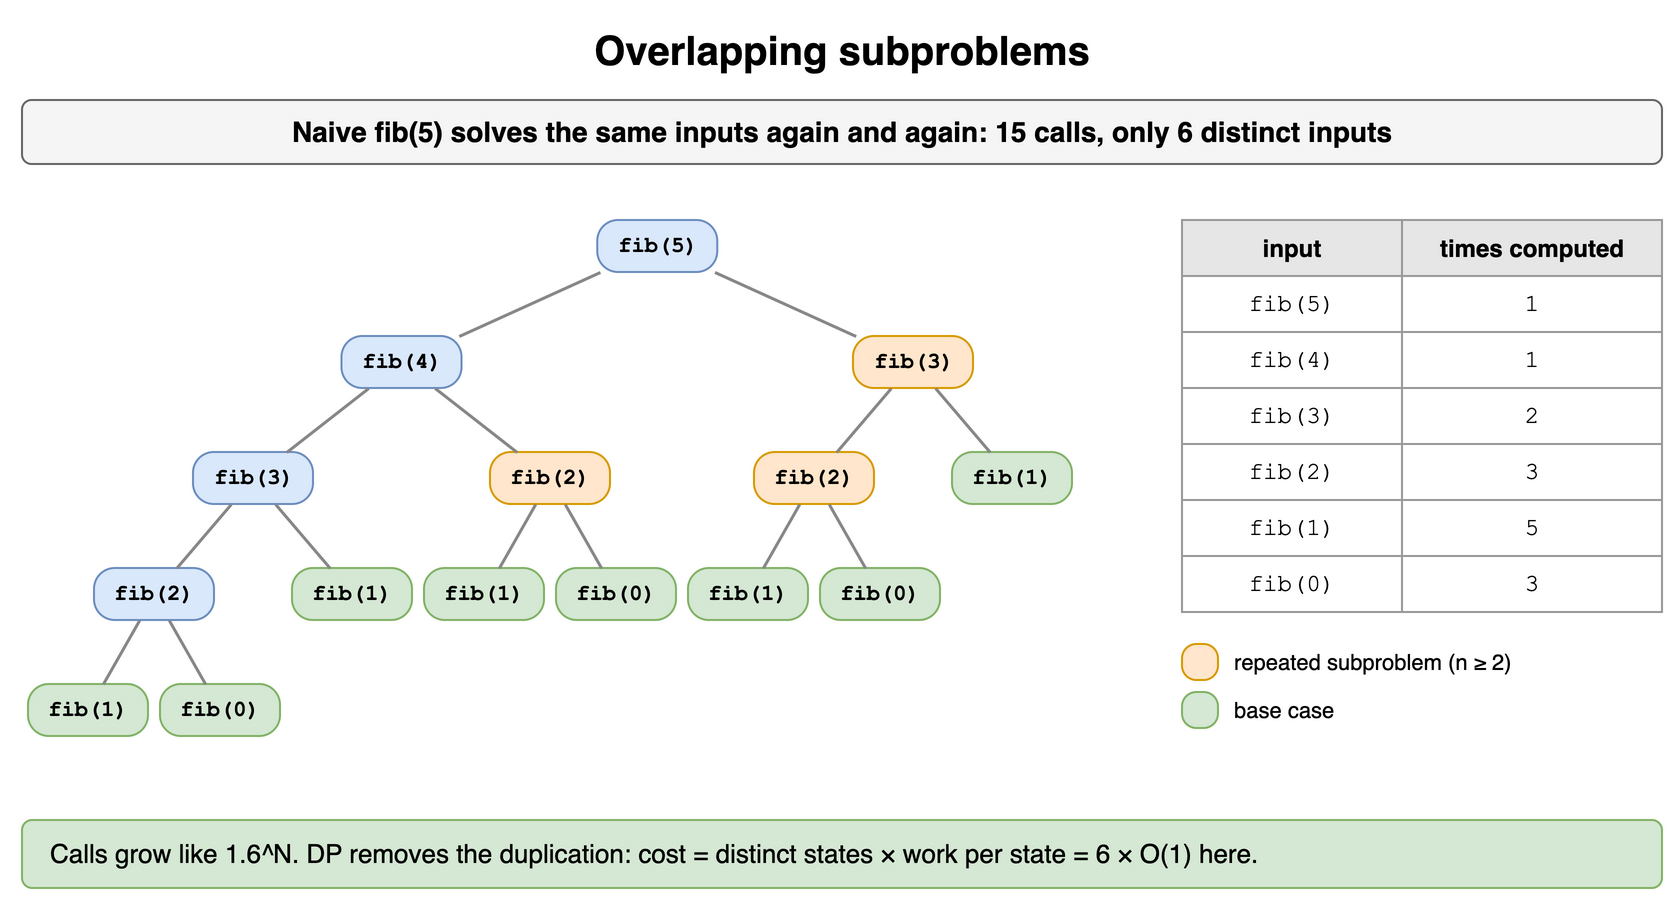

The diagram above was exported from draw.io. Its source (the exported page's mxGraphModel, read from the mxfile embedded in the PNG):
<mxGraphModel dx="900" dy="460" grid="1" gridSize="10" guides="1" tooltips="1" connect="1" arrows="1" fold="1" page="1" pageScale="1" pageWidth="900" pageHeight="460" math="0" shadow="0">
  <root>
    <mxCell id="0" />
    <mxCell id="1" parent="0" />
    <mxCell id="r91" value="Overlapping subproblems" style="text;html=1;align=center;verticalAlign=middle;whiteSpace=wrap;fontSize=20;fontStyle=1;" vertex="1" parent="1">
      <mxGeometry x="40" y="10" width="820" height="30" as="geometry" />
    </mxCell>
    <mxCell id="r92" value="Naive fib(5) solves the same inputs again and again: 15 calls, only 6 distinct inputs" style="rounded=1;whiteSpace=wrap;html=1;fillColor=#f5f5f5;strokeColor=#666666;fontStyle=1;fontSize=14;" vertex="1" parent="1">
      <mxGeometry x="40" y="50" width="820" height="32" as="geometry" />
    </mxCell>
    <mxCell id="r93" value="fib(5)" style="rounded=1;arcSize=40;whiteSpace=wrap;html=1;fontFamily=Courier New;fontStyle=1;fontSize=11;fillColor=#dae8fc;strokeColor=#6c8ebf;" vertex="1" parent="1">
      <mxGeometry x="327.625" y="110" width="60" height="26" as="geometry" />
    </mxCell>
    <mxCell id="r94" value="fib(4)" style="rounded=1;arcSize=40;whiteSpace=wrap;html=1;fontFamily=Courier New;fontStyle=1;fontSize=11;fillColor=#dae8fc;strokeColor=#6c8ebf;" vertex="1" parent="1">
      <mxGeometry x="199.75" y="168" width="60" height="26" as="geometry" />
    </mxCell>
    <mxCell id="r95" value="fib(3)" style="rounded=1;arcSize=40;whiteSpace=wrap;html=1;fontFamily=Courier New;fontStyle=1;fontSize=11;fillColor=#dae8fc;strokeColor=#6c8ebf;" vertex="1" parent="1">
      <mxGeometry x="125.5" y="226" width="60" height="26" as="geometry" />
    </mxCell>
    <mxCell id="r96" value="fib(2)" style="rounded=1;arcSize=40;whiteSpace=wrap;html=1;fontFamily=Courier New;fontStyle=1;fontSize=11;fillColor=#dae8fc;strokeColor=#6c8ebf;" vertex="1" parent="1">
      <mxGeometry x="76.0" y="284" width="60" height="26" as="geometry" />
    </mxCell>
    <mxCell id="r97" value="fib(1)" style="rounded=1;arcSize=40;whiteSpace=wrap;html=1;fontFamily=Courier New;fontStyle=1;fontSize=11;fillColor=#d5e8d4;strokeColor=#82b366;" vertex="1" parent="1">
      <mxGeometry x="43.0" y="342" width="60" height="26" as="geometry" />
    </mxCell>
    <mxCell id="r98" value="fib(0)" style="rounded=1;arcSize=40;whiteSpace=wrap;html=1;fontFamily=Courier New;fontStyle=1;fontSize=11;fillColor=#d5e8d4;strokeColor=#82b366;" vertex="1" parent="1">
      <mxGeometry x="109.0" y="342" width="60" height="26" as="geometry" />
    </mxCell>
    <mxCell id="r99" value="fib(1)" style="rounded=1;arcSize=40;whiteSpace=wrap;html=1;fontFamily=Courier New;fontStyle=1;fontSize=11;fillColor=#d5e8d4;strokeColor=#82b366;" vertex="1" parent="1">
      <mxGeometry x="175.0" y="284" width="60" height="26" as="geometry" />
    </mxCell>
    <mxCell id="r910" value="fib(2)" style="rounded=1;arcSize=40;whiteSpace=wrap;html=1;fontFamily=Courier New;fontStyle=1;fontSize=11;fillColor=#ffe6cc;strokeColor=#d79b00;" vertex="1" parent="1">
      <mxGeometry x="274.0" y="226" width="60" height="26" as="geometry" />
    </mxCell>
    <mxCell id="r911" value="fib(1)" style="rounded=1;arcSize=40;whiteSpace=wrap;html=1;fontFamily=Courier New;fontStyle=1;fontSize=11;fillColor=#d5e8d4;strokeColor=#82b366;" vertex="1" parent="1">
      <mxGeometry x="241.0" y="284" width="60" height="26" as="geometry" />
    </mxCell>
    <mxCell id="r912" value="fib(0)" style="rounded=1;arcSize=40;whiteSpace=wrap;html=1;fontFamily=Courier New;fontStyle=1;fontSize=11;fillColor=#d5e8d4;strokeColor=#82b366;" vertex="1" parent="1">
      <mxGeometry x="307.0" y="284" width="60" height="26" as="geometry" />
    </mxCell>
    <mxCell id="r913" value="fib(3)" style="rounded=1;arcSize=40;whiteSpace=wrap;html=1;fontFamily=Courier New;fontStyle=1;fontSize=11;fillColor=#ffe6cc;strokeColor=#d79b00;" vertex="1" parent="1">
      <mxGeometry x="455.5" y="168" width="60" height="26" as="geometry" />
    </mxCell>
    <mxCell id="r914" value="fib(2)" style="rounded=1;arcSize=40;whiteSpace=wrap;html=1;fontFamily=Courier New;fontStyle=1;fontSize=11;fillColor=#ffe6cc;strokeColor=#d79b00;" vertex="1" parent="1">
      <mxGeometry x="406.0" y="226" width="60" height="26" as="geometry" />
    </mxCell>
    <mxCell id="r915" value="fib(1)" style="rounded=1;arcSize=40;whiteSpace=wrap;html=1;fontFamily=Courier New;fontStyle=1;fontSize=11;fillColor=#d5e8d4;strokeColor=#82b366;" vertex="1" parent="1">
      <mxGeometry x="373.0" y="284" width="60" height="26" as="geometry" />
    </mxCell>
    <mxCell id="r916" value="fib(0)" style="rounded=1;arcSize=40;whiteSpace=wrap;html=1;fontFamily=Courier New;fontStyle=1;fontSize=11;fillColor=#d5e8d4;strokeColor=#82b366;" vertex="1" parent="1">
      <mxGeometry x="439.0" y="284" width="60" height="26" as="geometry" />
    </mxCell>
    <mxCell id="r917" value="fib(1)" style="rounded=1;arcSize=40;whiteSpace=wrap;html=1;fontFamily=Courier New;fontStyle=1;fontSize=11;fillColor=#d5e8d4;strokeColor=#82b366;" vertex="1" parent="1">
      <mxGeometry x="505.0" y="226" width="60" height="26" as="geometry" />
    </mxCell>
    <mxCell id="r918" value="" style="endArrow=none;html=1;strokeWidth=1.5;strokeColor=#888888;" edge="1" parent="1" source="r96" target="r97">
      <mxGeometry relative="1" as="geometry" />
    </mxCell>
    <mxCell id="r919" value="" style="endArrow=none;html=1;strokeWidth=1.5;strokeColor=#888888;" edge="1" parent="1" source="r96" target="r98">
      <mxGeometry relative="1" as="geometry" />
    </mxCell>
    <mxCell id="r920" value="" style="endArrow=none;html=1;strokeWidth=1.5;strokeColor=#888888;" edge="1" parent="1" source="r95" target="r96">
      <mxGeometry relative="1" as="geometry" />
    </mxCell>
    <mxCell id="r921" value="" style="endArrow=none;html=1;strokeWidth=1.5;strokeColor=#888888;" edge="1" parent="1" source="r95" target="r99">
      <mxGeometry relative="1" as="geometry" />
    </mxCell>
    <mxCell id="r922" value="" style="endArrow=none;html=1;strokeWidth=1.5;strokeColor=#888888;" edge="1" parent="1" source="r94" target="r95">
      <mxGeometry relative="1" as="geometry" />
    </mxCell>
    <mxCell id="r923" value="" style="endArrow=none;html=1;strokeWidth=1.5;strokeColor=#888888;" edge="1" parent="1" source="r910" target="r911">
      <mxGeometry relative="1" as="geometry" />
    </mxCell>
    <mxCell id="r924" value="" style="endArrow=none;html=1;strokeWidth=1.5;strokeColor=#888888;" edge="1" parent="1" source="r910" target="r912">
      <mxGeometry relative="1" as="geometry" />
    </mxCell>
    <mxCell id="r925" value="" style="endArrow=none;html=1;strokeWidth=1.5;strokeColor=#888888;" edge="1" parent="1" source="r94" target="r910">
      <mxGeometry relative="1" as="geometry" />
    </mxCell>
    <mxCell id="r926" value="" style="endArrow=none;html=1;strokeWidth=1.5;strokeColor=#888888;" edge="1" parent="1" source="r93" target="r94">
      <mxGeometry relative="1" as="geometry" />
    </mxCell>
    <mxCell id="r927" value="" style="endArrow=none;html=1;strokeWidth=1.5;strokeColor=#888888;" edge="1" parent="1" source="r914" target="r915">
      <mxGeometry relative="1" as="geometry" />
    </mxCell>
    <mxCell id="r928" value="" style="endArrow=none;html=1;strokeWidth=1.5;strokeColor=#888888;" edge="1" parent="1" source="r914" target="r916">
      <mxGeometry relative="1" as="geometry" />
    </mxCell>
    <mxCell id="r929" value="" style="endArrow=none;html=1;strokeWidth=1.5;strokeColor=#888888;" edge="1" parent="1" source="r913" target="r914">
      <mxGeometry relative="1" as="geometry" />
    </mxCell>
    <mxCell id="r930" value="" style="endArrow=none;html=1;strokeWidth=1.5;strokeColor=#888888;" edge="1" parent="1" source="r913" target="r917">
      <mxGeometry relative="1" as="geometry" />
    </mxCell>
    <mxCell id="r931" value="" style="endArrow=none;html=1;strokeWidth=1.5;strokeColor=#888888;" edge="1" parent="1" source="r93" target="r913">
      <mxGeometry relative="1" as="geometry" />
    </mxCell>
    <mxCell id="r932" value="input" style="whiteSpace=wrap;html=1;fillColor=#e6e6e6;strokeColor=#999999;fontStyle=1;fontSize=12;" vertex="1" parent="1">
      <mxGeometry x="620" y="110" width="110" height="28" as="geometry" />
    </mxCell>
    <mxCell id="r933" value="times computed" style="whiteSpace=wrap;html=1;fillColor=#e6e6e6;strokeColor=#999999;fontStyle=1;fontSize=12;" vertex="1" parent="1">
      <mxGeometry x="730" y="110" width="130" height="28" as="geometry" />
    </mxCell>
    <mxCell id="r934" value="fib(5)" style="whiteSpace=wrap;html=1;strokeColor=#999999;fontSize=12;fillColor=#ffffff;fontFamily=Courier New;" vertex="1" parent="1">
      <mxGeometry x="620" y="138" width="110" height="28" as="geometry" />
    </mxCell>
    <mxCell id="r935" value="1" style="whiteSpace=wrap;html=1;strokeColor=#999999;fontSize=12;fillColor=#ffffff;fontFamily=Courier New;" vertex="1" parent="1">
      <mxGeometry x="730" y="138" width="130" height="28" as="geometry" />
    </mxCell>
    <mxCell id="r936" value="fib(4)" style="whiteSpace=wrap;html=1;strokeColor=#999999;fontSize=12;fillColor=#ffffff;fontFamily=Courier New;" vertex="1" parent="1">
      <mxGeometry x="620" y="166" width="110" height="28" as="geometry" />
    </mxCell>
    <mxCell id="r937" value="1" style="whiteSpace=wrap;html=1;strokeColor=#999999;fontSize=12;fillColor=#ffffff;fontFamily=Courier New;" vertex="1" parent="1">
      <mxGeometry x="730" y="166" width="130" height="28" as="geometry" />
    </mxCell>
    <mxCell id="r938" value="fib(3)" style="whiteSpace=wrap;html=1;strokeColor=#999999;fontSize=12;fillColor=#ffffff;fontFamily=Courier New;" vertex="1" parent="1">
      <mxGeometry x="620" y="194" width="110" height="28" as="geometry" />
    </mxCell>
    <mxCell id="r939" value="2" style="whiteSpace=wrap;html=1;strokeColor=#999999;fontSize=12;fillColor=#ffffff;fontFamily=Courier New;" vertex="1" parent="1">
      <mxGeometry x="730" y="194" width="130" height="28" as="geometry" />
    </mxCell>
    <mxCell id="r940" value="fib(2)" style="whiteSpace=wrap;html=1;strokeColor=#999999;fontSize=12;fillColor=#ffffff;fontFamily=Courier New;" vertex="1" parent="1">
      <mxGeometry x="620" y="222" width="110" height="28" as="geometry" />
    </mxCell>
    <mxCell id="r941" value="3" style="whiteSpace=wrap;html=1;strokeColor=#999999;fontSize=12;fillColor=#ffffff;fontFamily=Courier New;" vertex="1" parent="1">
      <mxGeometry x="730" y="222" width="130" height="28" as="geometry" />
    </mxCell>
    <mxCell id="r942" value="fib(1)" style="whiteSpace=wrap;html=1;strokeColor=#999999;fontSize=12;fillColor=#ffffff;fontFamily=Courier New;" vertex="1" parent="1">
      <mxGeometry x="620" y="250" width="110" height="28" as="geometry" />
    </mxCell>
    <mxCell id="r943" value="5" style="whiteSpace=wrap;html=1;strokeColor=#999999;fontSize=12;fillColor=#ffffff;fontFamily=Courier New;" vertex="1" parent="1">
      <mxGeometry x="730" y="250" width="130" height="28" as="geometry" />
    </mxCell>
    <mxCell id="r944" value="fib(0)" style="whiteSpace=wrap;html=1;strokeColor=#999999;fontSize=12;fillColor=#ffffff;fontFamily=Courier New;" vertex="1" parent="1">
      <mxGeometry x="620" y="278" width="110" height="28" as="geometry" />
    </mxCell>
    <mxCell id="r945" value="3" style="whiteSpace=wrap;html=1;strokeColor=#999999;fontSize=12;fillColor=#ffffff;fontFamily=Courier New;" vertex="1" parent="1">
      <mxGeometry x="730" y="278" width="130" height="28" as="geometry" />
    </mxCell>
    <mxCell id="r946" value="" style="rounded=1;arcSize=40;whiteSpace=wrap;html=1;fontFamily=Courier New;fontStyle=1;fontSize=11;fillColor=#ffe6cc;strokeColor=#d79b00;" vertex="1" parent="1">
      <mxGeometry x="620" y="322" width="18" height="18" as="geometry" />
    </mxCell>
    <mxCell id="r947" value="repeated subproblem (n ≥ 2)" style="text;html=1;whiteSpace=wrap;fontSize=11;align=left;verticalAlign=middle;" vertex="1" parent="1">
      <mxGeometry x="644" y="320" width="200" height="22" as="geometry" />
    </mxCell>
    <mxCell id="r948" value="" style="rounded=1;arcSize=40;whiteSpace=wrap;html=1;fontFamily=Courier New;fontStyle=1;fontSize=11;fillColor=#d5e8d4;strokeColor=#82b366;" vertex="1" parent="1">
      <mxGeometry x="620" y="346" width="18" height="18" as="geometry" />
    </mxCell>
    <mxCell id="r949" value="base case" style="text;html=1;whiteSpace=wrap;fontSize=11;align=left;verticalAlign=middle;" vertex="1" parent="1">
      <mxGeometry x="644" y="344" width="200" height="22" as="geometry" />
    </mxCell>
    <mxCell id="r950" value="Calls grow like 1.6^N. DP removes the duplication: cost = distinct states × work per state = 6 × O(1) here." style="rounded=1;whiteSpace=wrap;html=1;fillColor=#d5e8d4;strokeColor=#82b366;fontSize=13;align=left;spacingLeft=12;" vertex="1" parent="1">
      <mxGeometry x="40" y="410" width="820" height="34" as="geometry" />
    </mxCell>
  </root>
</mxGraphModel>